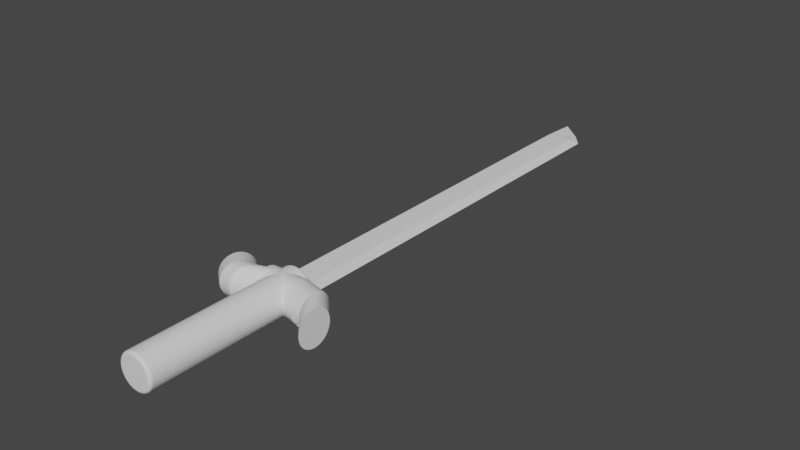 # Source: miecz.blend  (saved by Blender 3.5.10; exported with 4.5.12 LTS)
import bpy
from mathutils import Matrix  # noqa: F401  (used for matrix-valued properties, if any)

bpy.ops.wm.read_factory_settings(use_empty=True)
scene = bpy.context.scene
scene.name = 'Scene'

# ---- collections
col_collection = bpy.data.collections.new('Collection'); scene.collection.children.link(col_collection)

# ---- world
world_world = bpy.data.worlds.new('World'); scene.world = world_world
world_world.use_nodes = True; world_world.node_tree.nodes.clear()
_N = world_world.node_tree.nodes; _L = world_world.node_tree.links
n0 = _N.new('ShaderNodeOutputWorld'); n0.name = 'World Output'; n0.location = (300, 300)
n1 = _N.new('ShaderNodeBackground'); n1.name = 'Background'; n1.location = (10, 300)
n1.inputs[0].default_value = (0.05088, 0.05088, 0.05088, 1.0)
_L.new(n1.outputs[0], n0.inputs[0])
n0.is_active_output = True
world_world.color = (0.05088, 0.05088, 0.05088)
world_world.use_sun_shadow = False
world_world.sun_shadow_jitter_overblur = 0.0

# ---- meshes
me_cube_005 = bpy.data.meshes.new('Cube.005')
me_cube_005.from_pydata([(-1.0, -1.0, -0.2764), (-1.0, -1.0, -0.04009), (-1.0, 22.44, -0.2764), (-1.0, 22.44, -0.04009), (0.3691, -1.0, -0.2764), (0.3691, -1.0, -0.04009), (0.3691, 22.44, -0.2764), (0.3691, 22.44, -0.04009)], [], [(0, 1, 3, 2), (2, 3, 7, 6), (6, 7, 5, 4), (4, 5, 1, 0), (2, 6, 4, 0), (7, 3, 1, 5)])
_uv = me_cube_005.uv_layers.new(name='UVMap')
_uv.uv.foreach_set('vector', [0.375, 0.0, 0.625, 0.0, 0.625, 0.25, 0.375, 0.25, 0.375, 0.25, 0.625, 0.25, 0.625, 0.5, 0.375, 0.5, 0.375, 0.5, 0.625, 0.5, 0.625, 0.75, 0.375, 0.75, 0.375, 0.75, 0.625, 0.75, 0.625, 1.0, 0.375, 1.0, 0.125, 0.5, 0.375, 0.5, 0.375, 0.75, 0.125, 0.75, 0.625, 0.5, 0.875, 0.5, 0.875, 0.75, 0.625, 0.75])
me_cube_005.update()
me_cube_007 = bpy.data.meshes.new('Cube.007')
me_cube_007.from_pydata([(-1.0, -1.586, -0.276), (-1.0, -1.586, -0.04104), (-1.0, 0.4139, -0.1514), (-1.0, 0.4139, -0.15), (0.3674, -1.586, -0.276), (0.3674, -1.586, -0.04104), (0.3674, -0.8048, -0.1514), (0.3674, -0.8048, -0.15)], [], [(0, 1, 3, 2), (2, 3, 7, 6), (6, 7, 5, 4), (4, 5, 1, 0), (2, 6, 4, 0), (7, 3, 1, 5)])
_uv = me_cube_007.uv_layers.new(name='UVMap')
_uv.uv.foreach_set('vector', [0.375, 0.0, 0.625, 0.0, 0.625, 0.25, 0.375, 0.25, 0.375, 0.25, 0.625, 0.25, 0.625, 0.5, 0.375, 0.5, 0.375, 0.5, 0.625, 0.5, 0.625, 0.75, 0.375, 0.75, 0.375, 0.75, 0.625, 0.75, 0.625, 1.0, 0.375, 1.0, 0.125, 0.5, 0.375, 0.5, 0.375, 0.75, 0.125, 0.75, 0.625, 0.5, 0.875, 0.5, 0.875, 0.75, 0.625, 0.75])
me_cube_007.update()
me_cube_008 = bpy.data.meshes.new('Cube.008')
me_cube_008.from_pydata([(0.3793, -3.146, -0.2754), (0.3793, -3.146, -0.04087), (0.3793, -2.387, -0.1516), (0.3793, -2.387, -0.1522), (1.005, -3.146, -0.168), (1.005, -3.146, -0.1647), (1.005, -3.145, -0.168), (1.005, -3.145, -0.1647)], [], [(0, 1, 3, 2), (2, 3, 7, 6), (6, 7, 5, 4), (4, 5, 1, 0), (2, 6, 4, 0), (7, 3, 1, 5)])
_uv = me_cube_008.uv_layers.new(name='UVMap')
_uv.uv.foreach_set('vector', [0.375, 0.0, 0.625, 0.0, 0.625, 0.25, 0.375, 0.25, 0.375, 0.25, 0.625, 0.25, 0.625, 0.5, 0.375, 0.5, 0.375, 0.5, 0.625, 0.5, 0.625, 0.75, 0.375, 0.75, 0.375, 0.75, 0.625, 0.75, 0.625, 1.0, 0.375, 1.0, 0.125, 0.5, 0.375, 0.5, 0.375, 0.75, 0.125, 0.75, 0.625, 0.5, 0.625, 0.25, 0.625, 0.0, 0.625, 0.75])
me_cube_008.update()
me_cube_009 = bpy.data.meshes.new('Cube.009')
me_cube_009.from_pydata([(0.3793, -3.146, -0.2754), (0.3793, -3.146, -0.04087), (0.3793, -2.391, -0.2754), (0.3793, -2.391, -0.04087), (1.005, -3.146, -0.168), (1.005, -3.146, -0.1647), (1.005, -2.391, -0.168), (1.005, -2.391, -0.1647), (0.3793, -25.84, -0.2754), (0.3793, -25.84, -0.04087), (1.005, -25.84, -0.168), (1.005, -25.84, -0.1647)], [], [(0, 1, 3, 2), (2, 3, 7, 6), (6, 7, 5, 4), (1, 0, 8, 9), (2, 6, 4, 0), (7, 3, 1, 5), (10, 11, 9, 8), (0, 4, 10, 8), (5, 1, 9, 11), (4, 5, 11, 10)])
_uv = me_cube_009.uv_layers.new(name='UVMap')
_uv.uv.foreach_set('vector', [0.375, 0.0, 0.625, 0.0, 0.625, 0.25, 0.375, 0.25, 0.375, 0.25, 0.625, 0.25, 0.625, 0.5, 0.375, 0.5, 0.375, 0.5, 0.625, 0.5, 0.625, 0.75, 0.375, 0.75, 0.625, 0.0, 0.375, 0.0, 0.375, 0.0, 0.625, 0.0, 0.125, 0.5, 0.375, 0.5, 0.375, 0.75, 0.125, 0.75, 0.625, 0.5, 0.625, 0.25, 0.625, 0.0, 0.625, 0.75, 0.375, 0.75, 0.625, 0.75, 0.625, 1.0, 0.375, 1.0, 0.125, 0.75, 0.375, 0.75, 0.375, 0.75, 0.125, 0.75, 0.625, 0.75, 0.625, 0.0, 0.625, 0.0, 0.625, 0.75, 0.375, 0.75, 0.625, 0.75, 0.625, 0.75, 0.375, 0.75])
me_cube_009.update()
me_cylinder_001 = bpy.data.meshes.new('Cylinder.001')
me_cylinder_001.from_pydata([(0.0, 1.0, -1.0), (0.0, 1.0, 1.0), (0.1951, 0.9808, -1.0), (0.1951, 0.9808, 1.0), (0.3827, 0.9239, -1.0), (0.3827, 0.9239, 1.0), (0.5556, 0.8315, -1.0), (0.5556, 0.8315, 1.0), (0.7071, 0.7071, -1.0), (0.7071, 0.7071, 1.0), (0.8315, 0.5556, -1.0), (0.8315, 0.5556, 1.0), (0.9239, 0.3827, -1.0), (0.9239, 0.3827, 1.0), (0.9808, 0.1951, -1.0), (0.9808, 0.1951, 1.0), (1.0, 0.0, -1.0), (1.0, 0.0, 1.0), (0.9808, -0.1951, -1.0), (0.9808, -0.1951, 1.0), (0.9239, -0.3827, -1.0), (0.9239, -0.3827, 1.0), (0.8315, -0.5556, -1.0), (0.8315, -0.5556, 1.0), (0.7071, -0.7071, -1.0), (0.7071, -0.7071, 1.0), (0.5556, -0.8315, -1.0), (0.5556, -0.8315, 1.0), (0.3827, -0.9239, -1.0), (0.3827, -0.9239, 1.0), (0.1951, -0.9808, -1.0), (0.1951, -0.9808, 1.0), (0.0, -1.0, -1.0), (0.0, -1.0, 1.0), (-0.1951, -0.9808, -1.0), (-0.1951, -0.9808, 1.0), (-0.3827, -0.9239, -1.0), (-0.3827, -0.9239, 1.0), (-0.5556, -0.8315, -1.0), (-0.5556, -0.8315, 1.0), (-0.7071, -0.7071, -1.0), (-0.7071, -0.7071, 1.0), (-0.8315, -0.5556, -1.0), (-0.8315, -0.5556, 1.0), (-0.9239, -0.3827, -1.0), (-0.9239, -0.3827, 1.0), (-0.9808, -0.1951, -1.0), (-0.9808, -0.1951, 1.0), (-1.0, 0.0, -1.0), (-1.0, 0.0, 1.0), (-0.9808, 0.1951, -1.0), (-0.9808, 0.1951, 1.0), (-0.9239, 0.3827, -1.0), (-0.9239, 0.3827, 1.0), (-0.8315, 0.5556, -1.0), (-0.8315, 0.5556, 1.0), (-0.7071, 0.7071, -1.0), (-0.7071, 0.7071, 1.0), (-0.5556, 0.8315, -1.0), (-0.5556, 0.8315, 1.0), (-0.3827, 0.9239, -1.0), (-0.3827, 0.9239, 1.0), (-0.1951, 0.9808, -1.0), (-0.1951, 0.9808, 1.0), (0.0, 1.0, 8.573), (0.1951, 0.9808, 8.573), (0.3827, 0.9239, 8.573), (0.5556, 0.8315, 8.573), (0.7071, 0.7071, 8.573), (0.8315, 0.5556, 8.573), (0.9239, 0.3827, 8.573), (0.9808, 0.1951, 8.573), (1.0, 3.31e-07, 8.573), (0.9808, -0.1951, 8.573), (0.9239, -0.3827, 8.573), (0.8315, -0.5556, 8.573), (0.7071, -0.7071, 8.573), (0.5556, -0.8315, 8.573), (0.3827, -0.9239, 8.573), (0.1951, -0.9808, 8.573), (0.0, -1.0, 8.573), (-0.1951, -0.9808, 8.573), (-0.3827, -0.9239, 8.573), (-0.5556, -0.8315, 8.573), (-0.7071, -0.7071, 8.573), (-0.8315, -0.5556, 8.573), (-0.9239, -0.3827, 8.573), (-0.9808, -0.1951, 8.573), (-1.0, 3.31e-07, 8.573), (-0.9808, 0.1951, 8.573), (-0.9239, 0.3827, 8.573), (-0.8315, 0.5556, 8.573), (-0.7071, 0.7071, 8.573), (-0.5556, 0.8315, 8.573), (-0.3827, 0.9239, 8.573), (-0.1951, 0.9808, 8.573)], [], [(0, 1, 3, 2), (2, 3, 5, 4), (4, 5, 7, 6), (6, 7, 9, 8), (8, 9, 11, 10), (10, 11, 13, 12), (12, 13, 15, 14), (14, 15, 17, 16), (16, 17, 19, 18), (18, 19, 21, 20), (20, 21, 23, 22), (22, 23, 25, 24), (24, 25, 27, 26), (26, 27, 29, 28), (28, 29, 31, 30), (30, 31, 33, 32), (32, 33, 35, 34), (34, 35, 37, 36), (36, 37, 39, 38), (38, 39, 41, 40), (40, 41, 43, 42), (42, 43, 45, 44), (44, 45, 47, 46), (46, 47, 49, 48), (48, 49, 51, 50), (50, 51, 53, 52), (52, 53, 55, 54), (54, 55, 57, 56), (56, 57, 59, 58), (58, 59, 61, 60), (9, 7, 67, 68), (60, 61, 63, 62), (62, 63, 1, 0), (0, 2, 4, 6, 8, 10, 12, 14, 16, 18, 20, 22, 24, 26, 28, 30, 32, 34, 36, 38, 40, 42, 44, 46, 48, 50, 52, 54, 56, 58, 60, 62), (65, 64, 95, 94, 93, 92, 91, 90, 89, 88, 87, 86, 85, 84, 83, 82, 81, 80, 79, 78, 77, 76, 75, 74, 73, 72, 71, 70, 69, 68, 67, 66), (27, 25, 76, 77), (45, 43, 85, 86), (63, 61, 94, 95), (19, 17, 72, 73), (37, 35, 81, 82), (55, 53, 90, 91), (11, 9, 68, 69), (29, 27, 77, 78), (47, 45, 86, 87), (3, 1, 64, 65), (1, 63, 95, 64), (21, 19, 73, 74), (39, 37, 82, 83), (57, 55, 91, 92), (13, 11, 69, 70), (31, 29, 78, 79), (49, 47, 87, 88), (5, 3, 65, 66), (23, 21, 74, 75), (41, 39, 83, 84), (59, 57, 92, 93), (15, 13, 70, 71), (33, 31, 79, 80), (51, 49, 88, 89), (7, 5, 66, 67), (25, 23, 75, 76), (43, 41, 84, 85), (61, 59, 93, 94), (17, 15, 71, 72), (35, 33, 80, 81), (53, 51, 89, 90)])
_uv = me_cylinder_001.uv_layers.new(name='UVMap')
_uv.uv.foreach_set('vector', [1.0, 0.5, 1.0, 1.0, 0.9688, 1.0, 0.9688, 0.5, 0.9688, 0.5, 0.9688, 1.0, 0.9375, 1.0, 0.9375, 0.5, 0.9375, 0.5, 0.9375, 1.0, 0.9062, 1.0, 0.9062, 0.5, 0.9062, 0.5, 0.9062, 1.0, 0.875, 1.0, 0.875, 0.5, 0.875, 0.5, 0.875, 1.0, 0.8438, 1.0, 0.8438, 0.5, 0.8438, 0.5, 0.8438, 1.0, 0.8125, 1.0, 0.8125, 0.5, 0.8125, 0.5, 0.8125, 1.0, 0.7812, 1.0, 0.7812, 0.5, 0.7812, 0.5, 0.7812, 1.0, 0.75, 1.0, 0.75, 0.5, 0.75, 0.5, 0.75, 1.0, 0.7188, 1.0, 0.7188, 0.5, 0.7188, 0.5, 0.7188, 1.0, 0.6875, 1.0, 0.6875, 0.5, 0.6875, 0.5, 0.6875, 1.0, 0.6562, 1.0, 0.6562, 0.5, 0.6562, 0.5, 0.6562, 1.0, 0.625, 1.0, 0.625, 0.5, 0.625, 0.5, 0.625, 1.0, 0.5938, 1.0, 0.5938, 0.5, 0.5938, 0.5, 0.5938, 1.0, 0.5625, 1.0, 0.5625, 0.5, 0.5625, 0.5, 0.5625, 1.0, 0.5312, 1.0, 0.5312, 0.5, 0.5312, 0.5, 0.5312, 1.0, 0.5, 1.0, 0.5, 0.5, 0.5, 0.5, 0.5, 1.0, 0.4688, 1.0, 0.4688, 0.5, 0.4688, 0.5, 0.4688, 1.0, 0.4375, 1.0, 0.4375, 0.5, 0.4375, 0.5, 0.4375, 1.0, 0.4062, 1.0, 0.4062, 0.5, 0.4062, 0.5, 0.4062, 1.0, 0.375, 1.0, 0.375, 0.5, 0.375, 0.5, 0.375, 1.0, 0.3438, 1.0, 0.3438, 0.5, 0.3438, 0.5, 0.3438, 1.0, 0.3125, 1.0, 0.3125, 0.5, 0.3125, 0.5, 0.3125, 1.0, 0.2812, 1.0, 0.2812, 0.5, 0.2812, 0.5, 0.2812, 1.0, 0.25, 1.0, 0.25, 0.5, 0.25, 0.5, 0.25, 1.0, 0.2188, 1.0, 0.2188, 0.5, 0.2188, 0.5, 0.2188, 1.0, 0.1875, 1.0, 0.1875, 0.5, 0.1875, 0.5, 0.1875, 1.0, 0.1562, 1.0, 0.1562, 0.5, 0.1562, 0.5, 0.1562, 1.0, 0.125, 1.0, 0.125, 0.5, 0.125, 0.5, 0.125, 1.0, 0.09375, 1.0, 0.09375, 0.5, 0.09375, 0.5, 0.09375, 1.0, 0.0625, 1.0, 0.0625, 0.5, 0.875, 1.0, 0.9062, 1.0, 0.9062, 1.0, 0.875, 1.0, 0.0625, 0.5, 0.0625, 1.0, 0.03125, 1.0, 0.03125, 0.5, 0.03125, 0.5, 0.03125, 1.0, 0.0, 1.0, 0.0, 0.5, 0.75, 0.49, 0.7968, 0.4854, 0.8418, 0.4717, 0.8833, 0.4496, 0.9197, 0.4197, 0.9496, 0.3833, 0.9717, 0.3418, 0.9854, 0.2968, 0.99, 0.25, 0.9854, 0.2032, 0.9717, 0.1582, 0.9496, 0.1167, 0.9197, 0.08029, 0.8833, 0.05045, 0.8418, 0.02827, 0.7968, 0.01461, 0.75, 0.01, 0.7032, 0.01461, 0.6582, 0.02827, 0.6167, 0.05045, 0.5803, 0.08029, 0.5504, 0.1167, 0.5283, 0.1582, 0.5146, 0.2032, 0.51, 0.25, 0.5146, 0.2968, 0.5283, 0.3418, 0.5504, 0.3833, 0.5803, 0.4197, 0.6167, 0.4496, 0.6582, 0.4717, 0.7032, 0.4854, 0.2968, 0.4854, 0.25, 0.49, 0.2032, 0.4854, 0.1582, 0.4717, 0.1167, 0.4496, 0.08029, 0.4197, 0.05045, 0.3833, 0.02827, 0.3418, 0.01461, 0.2968, 0.01, 0.25, 0.01461, 0.2032, 0.02827, 0.1582, 0.05045, 0.1167, 0.08029, 0.08029, 0.1167, 0.05045, 0.1582, 0.02827, 0.2032, 0.01461, 0.25, 0.01, 0.2968, 0.01461, 0.3418, 0.02827, 0.3833, 0.05045, 0.4197, 0.08029, 0.4496, 0.1167, 0.4717, 0.1582, 0.4854, 0.2032, 0.49, 0.25, 0.4854, 0.2968, 0.4717, 0.3418, 0.4496, 0.3833, 0.4197, 0.4197, 0.3833, 0.4496, 0.3418, 0.4717, 0.5938, 1.0, 0.625, 1.0, 0.625, 1.0, 0.5938, 1.0, 0.3125, 1.0, 0.3438, 1.0, 0.3438, 1.0, 0.3125, 1.0, 0.03125, 1.0, 0.0625, 1.0, 0.0625, 1.0, 0.03125, 1.0, 0.7188, 1.0, 0.75, 1.0, 0.75, 1.0, 0.7188, 1.0, 0.4375, 1.0, 0.4688, 1.0, 0.4688, 1.0, 0.4375, 1.0, 0.1562, 1.0, 0.1875, 1.0, 0.1875, 1.0, 0.1562, 1.0, 0.8438, 1.0, 0.875, 1.0, 0.875, 1.0, 0.8438, 1.0, 0.5625, 1.0, 0.5938, 1.0, 0.5938, 1.0, 0.5625, 1.0, 0.2812, 1.0, 0.3125, 1.0, 0.3125, 1.0, 0.2812, 1.0, 0.9688, 1.0, 1.0, 1.0, 1.0, 1.0, 0.9688, 1.0, 0.0, 1.0, 0.03125, 1.0, 0.03125, 1.0, 0.0, 1.0, 0.6875, 1.0, 0.7188, 1.0, 0.7188, 1.0, 0.6875, 1.0, 0.4062, 1.0, 0.4375, 1.0, 0.4375, 1.0, 0.4062, 1.0, 0.125, 1.0, 0.1562, 1.0, 0.1562, 1.0, 0.125, 1.0, 0.8125, 1.0, 0.8438, 1.0, 0.8438, 1.0, 0.8125, 1.0, 0.5312, 1.0, 0.5625, 1.0, 0.5625, 1.0, 0.5312, 1.0, 0.25, 1.0, 0.2812, 1.0, 0.2812, 1.0, 0.25, 1.0, 0.9375, 1.0, 0.9688, 1.0, 0.9688, 1.0, 0.9375, 1.0, 0.6562, 1.0, 0.6875, 1.0, 0.6875, 1.0, 0.6562, 1.0, 0.375, 1.0, 0.4062, 1.0, 0.4062, 1.0, 0.375, 1.0, 0.09375, 1.0, 0.125, 1.0, 0.125, 1.0, 0.09375, 1.0, 0.7812, 1.0, 0.8125, 1.0, 0.8125, 1.0, 0.7812, 1.0, 0.5, 1.0, 0.5312, 1.0, 0.5312, 1.0, 0.5, 1.0, 0.2188, 1.0, 0.25, 1.0, 0.25, 1.0, 0.2188, 1.0, 0.9062, 1.0, 0.9375, 1.0, 0.9375, 1.0, 0.9062, 1.0, 0.625, 1.0, 0.6562, 1.0, 0.6562, 1.0, 0.625, 1.0, 0.3438, 1.0, 0.375, 1.0, 0.375, 1.0, 0.3438, 1.0, 0.0625, 1.0, 0.09375, 1.0, 0.09375, 1.0, 0.0625, 1.0, 0.75, 1.0, 0.7812, 1.0, 0.7812, 1.0, 0.75, 1.0, 0.4688, 1.0, 0.5, 1.0, 0.5, 1.0, 0.4688, 1.0, 0.1875, 1.0, 0.2188, 1.0, 0.2188, 1.0, 0.1875, 1.0])
me_cylinder_001.update()
me_cylinder_002 = bpy.data.meshes.new('Cylinder.002')
me_cylinder_002.from_pydata([(0.0, 1.0, -1.0), (0.0, 1.0, 1.0), (0.1951, 0.9808, -1.0), (0.1951, 0.9808, 1.0), (0.3827, 0.9239, -1.0), (0.3827, 0.9239, 1.0), (0.5556, 0.8315, -1.0), (0.5556, 0.8315, 1.0), (0.7071, 0.7071, -1.0), (0.7071, 0.7071, 1.0), (0.8315, 0.5556, -1.0), (0.8315, 0.5556, 1.0), (0.9239, 0.3827, -1.0), (0.9239, 0.3827, 1.0), (0.9808, 0.1951, -1.0), (0.9808, 0.1951, 1.0), (1.0, 0.0, -1.0), (1.0, 0.0, 1.0), (0.9808, -0.1951, -1.0), (0.9808, -0.1951, 1.0), (0.9239, -0.3827, -1.0), (0.9239, -0.3827, 1.0), (0.8315, -0.5556, -1.0), (0.8315, -0.5556, 1.0), (0.7071, -0.7071, -1.0), (0.7071, -0.7071, 1.0), (0.5556, -0.8315, -1.0), (0.5556, -0.8315, 1.0), (0.3827, -0.9239, -1.0), (0.3827, -0.9239, 1.0), (0.1951, -0.9808, -1.0), (0.1951, -0.9808, 1.0), (0.0, -1.0, -1.0), (0.0, -1.0, 1.0), (-0.1951, -0.9808, -1.0), (-0.1951, -0.9808, 1.0), (-0.3827, -0.9239, -1.0), (-0.3827, -0.9239, 1.0), (-0.5556, -0.8315, -1.0), (-0.5556, -0.8315, 1.0), (-0.7071, -0.7071, -1.0), (-0.7071, -0.7071, 1.0), (-0.8315, -0.5556, -1.0), (-0.8315, -0.5556, 1.0), (-0.9239, -0.3827, -1.0), (-0.9239, -0.3827, 1.0), (-0.9808, -0.1951, -1.0), (-0.9808, -0.1951, 1.0), (-1.0, 0.0, -1.0), (-1.0, 0.0, 1.0), (-0.9808, 0.1951, -1.0), (-0.9808, 0.1951, 1.0), (-0.9239, 0.3827, -1.0), (-0.9239, 0.3827, 1.0), (-0.8315, 0.5556, -1.0), (-0.8315, 0.5556, 1.0), (-0.7071, 0.7071, -1.0), (-0.7071, 0.7071, 1.0), (-0.5556, 0.8315, -1.0), (-0.5556, 0.8315, 1.0), (-0.3827, 0.9239, -1.0), (-0.3827, 0.9239, 1.0), (-0.1951, 0.9808, -1.0), (-0.1951, 0.9808, 1.0), (-0.04413, -0.4044, 3.355), (0.151, -0.4236, 3.355), (0.3386, -0.4805, 3.355), (0.5556, 0.8315, 0.6649), (0.5114, -0.5729, 3.355), (0.663, -0.6973, 3.355), (0.7873, -0.8488, 3.355), (0.8797, -1.022, 3.355), (0.9367, -1.209, 3.355), (0.9559, -1.404, 3.355), (0.9367, -1.599, 3.355), (0.8797, -1.787, 3.355), (0.7873, -1.96, 3.355), (0.663, -2.111, 3.355), (0.5114, -2.236, 3.355), (0.3386, -2.328, 3.355), (0.151, -2.385, 3.355), (-0.04413, -2.404, 3.355), (-0.2392, -2.385, 3.355), (-0.4268, -2.328, 3.355), (-0.5997, -2.236, 3.355), (-0.7512, -2.111, 3.355), (-0.8756, -1.96, 3.355), (-0.968, -1.787, 3.355), (-1.025, -1.599, 3.355), (-1.044, -1.404, 3.355), (-1.025, -1.209, 3.355), (-0.968, -1.022, 3.355), (-0.8756, -0.8488, 3.355), (-0.7512, -0.6973, 3.355), (-0.5997, -0.5729, 3.355), (-0.4268, -0.4805, 3.355), (-0.2392, -0.4236, 3.355), (0.6997, 0.3595, 2.34), (0.72, 0.5457, 1.701), (0.72, -0.8685, 1.701), (0.6997, -1.055, 2.34), (0.5556, -0.8315, 2.189), (0.5684, -0.9928, 1.701), (-0.8186, -0.7169, 1.701), (-0.8389, -0.9032, 2.34), (-0.9313, -0.7303, 2.34), (-0.911, -0.5441, 1.701), (-0.3698, 0.7625, 1.701), (-0.3901, 0.5762, 2.34), (-0.2025, 0.6331, 2.34), (-0.1822, 0.8194, 1.701), (1.013, -0.1614, 1.701), (0.9925, -0.3477, 2.34), (0.9733, -0.5427, 2.34), (0.9936, -0.3565, 1.701), (-0.1822, -1.142, 1.701), (-0.2025, -1.328, 2.34), (-0.3901, -1.272, 2.34), (-0.3698, -1.085, 1.701), (-0.911, 0.2213, 1.701), (-0.9313, 0.03503, 2.34), (-0.8389, 0.2079, 2.34), (-0.8186, 0.3942, 1.701), (0.824, 0.2079, 2.34), (0.8443, 0.3942, 1.701), (0.3827, -0.9239, 2.189), (0.3955, -1.085, 1.701), (-0.9882, -0.5427, 2.34), (-0.9679, -0.3565, 1.701), (0.01285, 0.8386, 1.701), (-0.007455, 0.6523, 2.34), (0.1876, 0.6331, 2.34), (0.2079, 0.8194, 1.701), (0.9164, -0.7303, 2.34), (0.9367, -0.5441, 1.701), (-0.563, -1.179, 2.34), (-0.5427, -0.9928, 1.701), (-0.7146, 0.3595, 2.34), (-0.6943, 0.5457, 1.701), (0.9164, 0.03503, 2.34), (0.9367, 0.2213, 1.701), (0.1951, -0.9808, 2.189), (0.2079, -1.142, 1.701), (-1.007, -0.3477, 2.34), (-0.9872, -0.1614, 1.701), (0.3752, 0.5762, 2.34), (0.3955, 0.7625, 1.701), (0.824, -0.9032, 2.34), (0.8443, -0.7169, 1.701), (-0.7146, -1.055, 2.34), (-0.6943, -0.8685, 1.701), (-0.563, 0.4838, 2.34), (-0.5427, 0.6701, 1.701), (0.9733, -0.1526, 2.34), (0.9936, 0.03372, 1.701), (-0.007455, -1.348, 2.34), (0.01285, -1.161, 1.701), (-0.9882, -0.1526, 2.34), (-0.9679, 0.03372, 1.701), (0.2192, 1.265, -0.5025)], [], [(0, 1, 3, 2), (2, 3, 5, 4), (4, 5, 7, 6), (6, 7, 9, 8), (8, 9, 11, 10), (10, 11, 13, 12), (12, 13, 15, 14), (14, 15, 17, 16), (16, 17, 19, 18), (18, 19, 21, 20), (20, 21, 23, 22), (22, 23, 25, 24), (24, 25, 27, 26), (26, 27, 29, 28), (28, 29, 31, 30), (30, 31, 33, 32), (32, 33, 35, 34), (34, 35, 37, 36), (36, 37, 39, 38), (38, 39, 41, 40), (40, 41, 43, 42), (42, 43, 45, 44), (44, 45, 47, 46), (46, 47, 49, 48), (48, 49, 51, 50), (50, 51, 53, 52), (52, 53, 55, 54), (54, 55, 57, 56), (56, 57, 59, 58), (58, 59, 61, 60), (9, 7, 68, 69, 97, 98), (60, 61, 63, 62), (62, 63, 1, 0), (65, 64, 96, 95, 94, 93, 92, 91, 90, 89, 88, 87, 86, 85, 84, 83, 82, 81, 80, 79, 78, 77, 76, 75, 74, 73, 72, 71, 70, 69, 68, 66), (101, 100, 77, 78), (105, 104, 86, 87), (109, 108, 95, 96), (113, 112, 73, 74), (117, 116, 82, 83), (121, 120, 91, 92), (123, 97, 69, 70), (125, 101, 78, 79), (127, 105, 87, 88), (131, 130, 64, 65), (130, 109, 96, 64), (133, 113, 74, 75), (135, 117, 83, 84), (137, 121, 92, 93), (139, 123, 70, 71), (141, 125, 79, 80), (143, 127, 88, 89), (145, 131, 65, 66), (147, 133, 75, 76), (149, 135, 84, 85), (151, 137, 93, 94), (153, 139, 71, 72), (155, 141, 80, 81), (157, 143, 89, 90), (7, 5, 146, 145, 66, 68), (100, 147, 76, 77), (104, 149, 85, 86), (108, 151, 94, 95), (7, 6, 67, 68), (112, 153, 72, 73), (116, 155, 81, 82), (120, 157, 90, 91), (53, 51, 158, 119), (119, 158, 157, 120), (35, 33, 156, 115), (115, 156, 155, 116), (17, 15, 154, 111), (111, 154, 153, 112), (61, 59, 152, 107), (107, 152, 151, 108), (43, 41, 150, 103), (103, 150, 149, 104), (25, 23, 148, 99), (99, 148, 147, 100), (51, 49, 144, 158), (158, 144, 143, 157), (33, 31, 142, 156), (156, 142, 141, 155), (15, 13, 140, 154), (154, 140, 139, 153), (59, 57, 138, 152), (152, 138, 137, 151), (41, 39, 136, 150), (150, 136, 135, 149), (23, 21, 134, 148), (148, 134, 133, 147), (5, 3, 132, 146), (146, 132, 131, 145), (49, 47, 128, 144), (144, 128, 127, 143), (31, 29, 126, 142), (142, 126, 125, 141), (13, 11, 124, 140), (140, 124, 123, 139), (57, 55, 122, 138), (138, 122, 121, 137), (39, 37, 118, 136), (136, 118, 117, 135), (21, 19, 114, 134), (134, 114, 113, 133), (1, 63, 110, 129), (129, 110, 109, 130), (3, 1, 129, 132), (132, 129, 130, 131), (47, 45, 106, 128), (128, 106, 105, 127), (29, 27, 102, 126), (126, 102, 101, 125), (11, 9, 98, 124), (124, 98, 97, 123), (55, 53, 119, 122), (122, 119, 120, 121), (37, 35, 115, 118), (118, 115, 116, 117), (19, 17, 111, 114), (114, 111, 112, 113), (63, 61, 107, 110), (110, 107, 108, 109), (45, 43, 103, 106), (106, 103, 104, 105), (27, 25, 99, 102), (102, 99, 100, 101)])
_uv = me_cylinder_002.uv_layers.new(name='UVMap')
_uv.uv.foreach_set('vector', [1.0, 0.5, 1.0, 1.0, 0.9688, 1.0, 0.9688, 0.5, 0.9688, 0.5, 0.9688, 1.0, 0.9375, 1.0, 0.9375, 0.5, 0.9375, 0.5, 0.9375, 1.0, 0.9062, 1.0, 0.9062, 0.5, 0.9062, 0.5, 0.9062, 1.0, 0.875, 1.0, 0.875, 0.5, 0.875, 0.5, 0.875, 1.0, 0.8438, 1.0, 0.8438, 0.5, 0.8438, 0.5, 0.8438, 1.0, 0.8125, 1.0, 0.8125, 0.5, 0.8125, 0.5, 0.8125, 1.0, 0.7812, 1.0, 0.7812, 0.5, 0.7812, 0.5, 0.7812, 1.0, 0.75, 1.0, 0.75, 0.5, 0.75, 0.5, 0.75, 1.0, 0.7188, 1.0, 0.7188, 0.5, 0.7188, 0.5, 0.7188, 1.0, 0.6875, 1.0, 0.6875, 0.5, 0.6875, 0.5, 0.6875, 1.0, 0.6562, 1.0, 0.6562, 0.5, 0.6562, 0.5, 0.6562, 1.0, 0.625, 1.0, 0.625, 0.5, 0.625, 0.5, 0.625, 1.0, 0.5938, 1.0, 0.5938, 0.5, 0.5938, 0.5, 0.5938, 1.0, 0.5625, 1.0, 0.5625, 0.5, 0.5625, 0.5, 0.5625, 1.0, 0.5312, 1.0, 0.5312, 0.5, 0.5312, 0.5, 0.5312, 1.0, 0.5, 1.0, 0.5, 0.5, 0.5, 0.5, 0.5, 1.0, 0.4688, 1.0, 0.4688, 0.5, 0.4688, 0.5, 0.4688, 1.0, 0.4375, 1.0, 0.4375, 0.5, 0.4375, 0.5, 0.4375, 1.0, 0.4062, 1.0, 0.4062, 0.5, 0.4062, 0.5, 0.4062, 1.0, 0.375, 1.0, 0.375, 0.5, 0.375, 0.5, 0.375, 1.0, 0.3438, 1.0, 0.3438, 0.5, 0.3438, 0.5, 0.3438, 1.0, 0.3125, 1.0, 0.3125, 0.5, 0.3125, 0.5, 0.3125, 1.0, 0.2812, 1.0, 0.2812, 0.5, 0.2812, 0.5, 0.2812, 1.0, 0.25, 1.0, 0.25, 0.5, 0.25, 0.5, 0.25, 1.0, 0.2188, 1.0, 0.2188, 0.5, 0.2188, 0.5, 0.2188, 1.0, 0.1875, 1.0, 0.1875, 0.5, 0.1875, 0.5, 0.1875, 1.0, 0.1562, 1.0, 0.1562, 0.5, 0.1562, 0.5, 0.1562, 1.0, 0.125, 1.0, 0.125, 0.5, 0.125, 0.5, 0.125, 1.0, 0.09375, 1.0, 0.09375, 0.5, 0.09375, 0.5, 0.09375, 1.0, 0.0625, 1.0, 0.0625, 0.5, 0.875, 1.0, 0.9062, 1.0, 0.9062, 1.0, 0.875, 1.0, 0.875, 1.0, 0.875, 1.0, 0.0625, 0.5, 0.0625, 1.0, 0.03125, 1.0, 0.03125, 0.5, 0.03125, 0.5, 0.03125, 1.0, 0.0, 1.0, 0.0, 0.5, 0.2968, 0.4854, 0.25, 0.49, 0.2032, 0.4854, 0.1582, 0.4717, 0.1167, 0.4496, 0.08029, 0.4197, 0.05045, 0.3833, 0.02827, 0.3418, 0.01461, 0.2968, 0.01, 0.25, 0.01461, 0.2032, 0.02827, 0.1582, 0.05045, 0.1167, 0.08029, 0.08029, 0.1167, 0.05045, 0.1582, 0.02827, 0.2032, 0.01461, 0.25, 0.01, 0.2968, 0.01461, 0.3418, 0.02827, 0.3833, 0.05045, 0.4197, 0.08029, 0.4496, 0.1167, 0.4717, 0.1582, 0.4854, 0.2032, 0.49, 0.25, 0.4854, 0.2968, 0.4717, 0.3418, 0.4496, 0.3833, 0.4197, 0.4197, 0.3833, 0.4496, 0.3418, 0.4717, 0.5938, 1.0, 0.625, 1.0, 0.625, 1.0, 0.5938, 1.0, 0.3125, 1.0, 0.3437, 1.0, 0.3438, 1.0, 0.3125, 1.0, 0.03125, 1.0, 0.0625, 1.0, 0.0625, 1.0, 0.03125, 1.0, 0.7188, 1.0, 0.75, 1.0, 0.75, 1.0, 0.7188, 1.0, 0.4375, 1.0, 0.4688, 1.0, 0.4688, 1.0, 0.4375, 1.0, 0.1562, 1.0, 0.1875, 1.0, 0.1875, 1.0, 0.1562, 1.0, 0.8438, 1.0, 0.875, 1.0, 0.875, 1.0, 0.8438, 1.0, 0.5625, 1.0, 0.5938, 1.0, 0.5938, 1.0, 0.5625, 1.0, 0.2812, 1.0, 0.3125, 1.0, 0.3125, 1.0, 0.2812, 1.0, 0.9688, 1.0, 1.0, 1.0, 1.0, 1.0, 0.9688, 1.0, 0.0, 1.0, 0.03125, 1.0, 0.03125, 1.0, 0.0, 1.0, 0.6875, 1.0, 0.7188, 1.0, 0.7188, 1.0, 0.6875, 1.0, 0.4062, 1.0, 0.4375, 1.0, 0.4375, 1.0, 0.4062, 1.0, 0.125, 1.0, 0.1562, 1.0, 0.1562, 1.0, 0.125, 1.0, 0.8125, 1.0, 0.8438, 1.0, 0.8438, 1.0, 0.8125, 1.0, 0.5312, 1.0, 0.5625, 1.0, 0.5625, 1.0, 0.5312, 1.0, 0.25, 1.0, 0.2812, 1.0, 0.2812, 1.0, 0.25, 1.0, 0.9375, 1.0, 0.9688, 1.0, 0.9688, 1.0, 0.9375, 1.0, 0.6562, 1.0, 0.6875, 1.0, 0.6875, 1.0, 0.6562, 1.0, 0.375, 1.0, 0.4062, 1.0, 0.4062, 1.0, 0.375, 1.0, 0.09375, 1.0, 0.125, 1.0, 0.125, 1.0, 0.09375, 1.0, 0.7812, 1.0, 0.8125, 1.0, 0.8125, 1.0, 0.7812, 1.0, 0.5, 1.0, 0.5312, 1.0, 0.5312, 1.0, 0.5, 1.0, 0.2188, 1.0, 0.25, 1.0, 0.25, 1.0, 0.2188, 1.0, 0.9062, 1.0, 0.9375, 1.0, 0.9375, 1.0, 0.9375, 1.0, 0.9375, 1.0, 0.9062, 1.0, 0.625, 1.0, 0.6562, 1.0, 0.6562, 1.0, 0.625, 1.0, 0.3437, 1.0, 0.375, 1.0, 0.375, 1.0, 0.3438, 1.0, 0.0625, 1.0, 0.09375, 1.0, 0.09375, 1.0, 0.0625, 1.0, 0.9062, 1.0, 0.9062, 0.5, 0.9062, 0.5, 0.9062, 1.0, 0.75, 1.0, 0.7812, 1.0, 0.7812, 1.0, 0.75, 1.0, 0.4688, 1.0, 0.5, 1.0, 0.5, 1.0, 0.4688, 1.0, 0.1875, 1.0, 0.2188, 1.0, 0.2188, 1.0, 0.1875, 1.0, 0.1875, 1.0, 0.2188, 1.0, 0.2188, 1.0, 0.1875, 1.0, 0.1875, 1.0, 0.2188, 1.0, 0.2188, 1.0, 0.1875, 1.0, 0.4688, 1.0, 0.5, 1.0, 0.5, 1.0, 0.4687, 1.0, 0.4687, 1.0, 0.5, 1.0, 0.5, 1.0, 0.4688, 1.0, 0.75, 1.0, 0.7812, 1.0, 0.7813, 1.0, 0.75, 1.0, 0.75, 1.0, 0.7813, 1.0, 0.7812, 1.0, 0.75, 1.0, 0.0625, 1.0, 0.09375, 1.0, 0.09375, 1.0, 0.0625, 1.0, 0.0625, 1.0, 0.09375, 1.0, 0.09375, 1.0, 0.0625, 1.0, 0.3438, 1.0, 0.375, 1.0, 0.375, 1.0, 0.3438, 1.0, 0.3438, 1.0, 0.375, 1.0, 0.375, 1.0, 0.3437, 1.0, 0.625, 1.0, 0.6562, 1.0, 0.6562, 1.0, 0.625, 1.0, 0.625, 1.0, 0.6562, 1.0, 0.6562, 1.0, 0.625, 1.0, 0.2188, 1.0, 0.25, 1.0, 0.25, 1.0, 0.2188, 1.0, 0.2188, 1.0, 0.25, 1.0, 0.25, 1.0, 0.2188, 1.0, 0.5, 1.0, 0.5312, 1.0, 0.5312, 1.0, 0.5, 1.0, 0.5, 1.0, 0.5312, 1.0, 0.5312, 1.0, 0.5, 1.0, 0.7812, 1.0, 0.8125, 1.0, 0.8125, 1.0, 0.7813, 1.0, 0.7813, 1.0, 0.8125, 1.0, 0.8125, 1.0, 0.7812, 1.0, 0.09375, 1.0, 0.125, 1.0, 0.125, 1.0, 0.09375, 1.0, 0.09375, 1.0, 0.125, 1.0, 0.125, 1.0, 0.09375, 1.0, 0.375, 1.0, 0.4062, 1.0, 0.4062, 1.0, 0.375, 1.0, 0.375, 1.0, 0.4062, 1.0, 0.4062, 1.0, 0.375, 1.0, 0.6562, 1.0, 0.6875, 1.0, 0.6875, 1.0, 0.6562, 1.0, 0.6562, 1.0, 0.6875, 1.0, 0.6875, 1.0, 0.6562, 1.0, 0.9375, 1.0, 0.9688, 1.0, 0.9688, 1.0, 0.9375, 1.0, 0.9375, 1.0, 0.9688, 1.0, 0.9688, 1.0, 0.9375, 1.0, 0.25, 1.0, 0.2812, 1.0, 0.2812, 1.0, 0.25, 1.0, 0.25, 1.0, 0.2812, 1.0, 0.2812, 1.0, 0.25, 1.0, 0.5312, 1.0, 0.5625, 1.0, 0.5625, 1.0, 0.5312, 1.0, 0.5312, 1.0, 0.5625, 1.0, 0.5625, 1.0, 0.5312, 1.0, 0.8125, 1.0, 0.8438, 1.0, 0.8438, 1.0, 0.8125, 1.0, 0.8125, 1.0, 0.8438, 1.0, 0.8438, 1.0, 0.8125, 1.0, 0.125, 1.0, 0.1562, 1.0, 0.1562, 1.0, 0.125, 1.0, 0.125, 1.0, 0.1562, 1.0, 0.1562, 1.0, 0.125, 1.0, 0.4062, 1.0, 0.4375, 1.0, 0.4375, 1.0, 0.4062, 1.0, 0.4062, 1.0, 0.4375, 1.0, 0.4375, 1.0, 0.4062, 1.0, 0.6875, 1.0, 0.7188, 1.0, 0.7187, 1.0, 0.6875, 1.0, 0.6875, 1.0, 0.7187, 1.0, 0.7188, 1.0, 0.6875, 1.0, 0.0, 1.0, 0.03125, 1.0, 0.03125, 1.0, 0.0, 1.0, 0.0, 1.0, 0.03125, 1.0, 0.03125, 1.0, 0.0, 1.0, 0.9688, 1.0, 1.0, 1.0, 1.0, 1.0, 0.9688, 1.0, 0.9688, 1.0, 1.0, 1.0, 1.0, 1.0, 0.9688, 1.0, 0.2812, 1.0, 0.3125, 1.0, 0.3125, 1.0, 0.2812, 1.0, 0.2812, 1.0, 0.3125, 1.0, 0.3125, 1.0, 0.2812, 1.0, 0.5625, 1.0, 0.5938, 1.0, 0.5938, 1.0, 0.5625, 1.0, 0.5625, 1.0, 0.5938, 1.0, 0.5938, 1.0, 0.5625, 1.0, 0.8438, 1.0, 0.875, 1.0, 0.875, 1.0, 0.8438, 1.0, 0.8438, 1.0, 0.875, 1.0, 0.875, 1.0, 0.8438, 1.0, 0.1562, 1.0, 0.1875, 1.0, 0.1875, 1.0, 0.1562, 1.0, 0.1562, 1.0, 0.1875, 1.0, 0.1875, 1.0, 0.1562, 1.0, 0.4375, 1.0, 0.4688, 1.0, 0.4687, 1.0, 0.4375, 1.0, 0.4375, 1.0, 0.4687, 1.0, 0.4688, 1.0, 0.4375, 1.0, 0.7188, 1.0, 0.75, 1.0, 0.75, 1.0, 0.7187, 1.0, 0.7187, 1.0, 0.75, 1.0, 0.75, 1.0, 0.7188, 1.0, 0.03125, 1.0, 0.0625, 1.0, 0.0625, 1.0, 0.03125, 1.0, 0.03125, 1.0, 0.0625, 1.0, 0.0625, 1.0, 0.03125, 1.0, 0.3125, 1.0, 0.3438, 1.0, 0.3438, 1.0, 0.3125, 1.0, 0.3125, 1.0, 0.3438, 1.0, 0.3437, 1.0, 0.3125, 1.0, 0.5938, 1.0, 0.625, 1.0, 0.625, 1.0, 0.5938, 1.0, 0.5938, 1.0, 0.625, 1.0, 0.625, 1.0, 0.5938, 1.0])
me_cylinder_002.update()
me_cylinder_003 = bpy.data.meshes.new('Cylinder.003')
me_cylinder_003.from_pydata([(0.0, 1.0, -1.0), (0.1606, 1.886, 1.665), (0.1951, 0.9808, -1.0), (0.3557, 1.867, 1.665), (0.3827, 0.9239, -1.0), (0.5433, 1.81, 1.665), (0.5556, 0.8315, -1.0), (0.7162, 1.718, 1.665), (0.7071, 0.7071, -1.0), (0.8678, 1.593, 1.665), (0.8315, 0.5556, -1.0), (0.9921, 1.442, 1.665), (0.9239, 0.3827, -1.0), (1.085, 1.269, 1.665), (0.9808, 0.1951, -1.0), (1.141, 1.081, 1.665), (1.0, 0.0, -1.0), (1.161, 0.8862, 1.665), (0.9808, -0.1951, -1.0), (1.141, 0.6911, 1.665), (0.9239, -0.3827, -1.0), (1.085, 0.5035, 1.665), (1.014, 0.3551, -0.7754), (0.9921, 0.3306, 1.665), (0.8899, 0.2036, -0.7754), (0.8678, 0.179, 1.665), (0.7383, 0.0792, -0.7754), (0.7162, 0.05468, 1.665), (0.5655, -0.01321, -0.7754), (0.5433, -0.03773, 1.665), (0.3779, -0.07012, -0.7754), (0.3557, -0.09463, 1.665), (0.0, -1.0, -1.0), (0.1606, -0.1138, 1.665), (-0.1951, -0.9808, -1.0), (-0.03444, -0.09463, 1.665), (-0.3827, -0.9239, -1.0), (-0.222, -0.03773, 1.665), (-0.5556, -0.8315, -1.0), (-0.3949, 0.05468, 1.665), (-0.7071, -0.7071, -1.0), (-0.5465, 0.179, 1.665), (-0.8315, -0.5556, -1.0), (-0.6708, 0.3306, 1.665), (-0.9239, -0.3827, -1.0), (-0.7632, 0.5035, 1.665), (-0.9808, -0.1951, -1.0), (-0.8201, 0.6911, 1.665), (-1.0, 0.0, -1.0), (-0.8394, 0.8862, 1.665), (-0.9808, 0.1951, -1.0), (-0.8201, 1.081, 1.665), (-0.9239, 0.3827, -1.0), (-0.7632, 1.269, 1.665), (-0.8315, 0.5556, -1.0), (-0.6708, 1.442, 1.665), (-0.7071, 0.7071, -1.0), (-0.5465, 1.593, 1.665), (-0.5556, 0.8315, -1.0), (-0.3949, 1.718, 1.665), (-0.3827, 0.9239, -1.0), (-0.222, 1.81, 1.665), (-0.1951, 0.9808, -1.0), (-0.03444, 1.867, 1.665), (-0.02838, 1.895, -0.1425), (0.03625, 2.138, 0.6032), (0.2313, 2.118, 0.6032), (0.1667, 1.876, -0.1425), (0.4189, 2.061, 0.6032), (0.3543, 1.819, -0.1425), (0.5918, 1.969, 0.6032), (0.5272, 1.727, -0.1425), (0.7434, 1.845, 0.6032), (0.6787, 1.602, -0.1425), (0.8677, 1.693, 0.6032), (0.8031, 1.451, -0.1425), (0.9601, 1.52, 0.6032), (0.8955, 1.278, -0.1425), (1.017, 1.333, 0.6032), (0.9524, 1.09, -0.1425), (1.036, 1.138, 0.6032), (0.9716, 0.8953, -0.1425), (0.9845, 0.9195, 0.5939), (0.9524, 0.7002, -0.1425), (0.9276, 0.7319, 0.5939), (0.8955, 0.5126, -0.1425), (0.8677, 0.582, 0.6032), (0.8031, 0.3397, -0.1425), (0.7108, 0.4075, 0.5939), (0.6787, 0.1882, -0.1425), (0.5593, 0.2832, 0.5939), (0.5272, 0.06384, -0.1425), (0.4189, 0.2137, 0.6032), (0.3543, -0.02857, -0.1425), (0.1988, 0.1338, 0.5939), (0.1667, -0.08547, -0.1425), (0.03625, 0.1376, 0.6032), (-0.02838, -0.1047, -0.1425), (-0.1588, 0.1568, 0.6032), (-0.2235, -0.08547, -0.1425), (-0.3464, 0.2137, 0.6032), (-0.4111, -0.02857, -0.1425), (-0.5193, 0.3061, 0.6032), (-0.5839, 0.06384, -0.1425), (-0.6709, 0.4305, 0.6032), (-0.7355, 0.1882, -0.1425), (-0.7952, 0.582, 0.6032), (-0.8598, 0.3397, -0.1425), (-0.8876, 0.7549, 0.6032), (-0.9523, 0.5126, -0.1425), (-0.9445, 0.9425, 0.6032), (-1.009, 0.7002, -0.1425), (-0.9637, 1.138, 0.6032), (-1.028, 0.8953, -0.1425), (-0.9445, 1.333, 0.6032), (-1.009, 1.09, -0.1425), (-0.8876, 1.52, 0.6032), (-0.9523, 1.278, -0.1425), (-0.7952, 1.693, 0.6032), (-0.8598, 1.451, -0.1425), (-0.6709, 1.845, 0.6032), (-0.7355, 1.602, -0.1425), (-0.5193, 1.969, 0.6032), (-0.5839, 1.727, -0.1425), (-0.3464, 2.061, 0.6032), (-0.4111, 1.819, -0.1425), (-0.1588, 2.118, 0.6032), (-0.2235, 1.876, -0.1425)], [], [(65, 1, 3, 66), (66, 3, 5, 68), (68, 5, 7, 70), (70, 7, 9, 72), (72, 9, 11, 74), (74, 11, 13, 76), (76, 13, 15, 78), (78, 15, 17, 80), (80, 17, 19, 82), (82, 19, 21, 84), (84, 21, 23, 86), (86, 23, 25, 88), (88, 25, 27, 90), (90, 27, 29, 92), (92, 29, 31, 94), (94, 31, 33, 96), (96, 33, 35, 98), (98, 35, 37, 100), (100, 37, 39, 102), (102, 39, 41, 104), (104, 41, 43, 106), (106, 43, 45, 108), (108, 45, 47, 110), (110, 47, 49, 112), (112, 49, 51, 114), (114, 51, 53, 116), (116, 53, 55, 118), (118, 55, 57, 120), (120, 57, 59, 122), (122, 59, 61, 124), (3, 1, 63, 61, 59, 57, 55, 53, 51, 49, 47, 45, 43, 41, 39, 37, 35, 33, 31, 29, 27, 25, 23, 21, 19, 17, 15, 13, 11, 9, 7, 5), (124, 61, 63, 126), (126, 63, 1, 65), (0, 2, 4, 6, 8, 10, 12, 14, 16, 18, 20, 22, 24, 26, 28, 30, 32, 34, 36, 38, 40, 42, 44, 46, 48, 50, 52, 54, 56, 58, 60, 62), (62, 127, 64, 0), (127, 126, 65, 64), (60, 125, 127, 62), (125, 124, 126, 127), (58, 123, 125, 60), (123, 122, 124, 125), (56, 121, 123, 58), (121, 120, 122, 123), (54, 119, 121, 56), (119, 118, 120, 121), (52, 117, 119, 54), (117, 116, 118, 119), (50, 115, 117, 52), (115, 114, 116, 117), (48, 113, 115, 50), (113, 112, 114, 115), (46, 111, 113, 48), (111, 110, 112, 113), (44, 109, 111, 46), (109, 108, 110, 111), (42, 107, 109, 44), (107, 106, 108, 109), (40, 105, 107, 42), (105, 104, 106, 107), (38, 103, 105, 40), (103, 102, 104, 105), (36, 101, 103, 38), (101, 100, 102, 103), (34, 99, 101, 36), (99, 98, 100, 101), (32, 97, 99, 34), (97, 96, 98, 99), (30, 95, 97, 32), (95, 94, 96, 97), (28, 93, 95, 30), (93, 92, 94, 95), (26, 91, 93, 28), (91, 90, 92, 93), (24, 89, 91, 26), (89, 88, 90, 91), (22, 87, 89, 24), (87, 86, 88, 89), (20, 85, 87, 22), (85, 84, 86, 87), (18, 83, 85, 20), (83, 82, 84, 85), (16, 81, 83, 18), (81, 80, 82, 83), (14, 79, 81, 16), (79, 78, 80, 81), (12, 77, 79, 14), (77, 76, 78, 79), (10, 75, 77, 12), (75, 74, 76, 77), (8, 73, 75, 10), (73, 72, 74, 75), (6, 71, 73, 8), (71, 70, 72, 73), (4, 69, 71, 6), (69, 68, 70, 71), (2, 67, 69, 4), (67, 66, 68, 69), (0, 64, 67, 2), (64, 65, 66, 67)])
_uv = me_cylinder_003.uv_layers.new(name='UVMap')
_uv.uv.foreach_set('vector', [1.0, 0.8379, 1.0, 1.0, 0.9688, 1.0, 0.9688, 0.8379, 0.9688, 0.8379, 0.9688, 1.0, 0.9375, 1.0, 0.9375, 0.8379, 0.9375, 0.8379, 0.9375, 1.0, 0.9062, 1.0, 0.9062, 0.8379, 0.9062, 0.8379, 0.9062, 1.0, 0.875, 1.0, 0.875, 0.8379, 0.875, 0.8379, 0.875, 1.0, 0.8438, 1.0, 0.8437, 0.8379, 0.8437, 0.8379, 0.8438, 1.0, 0.8125, 1.0, 0.8125, 0.8379, 0.8125, 0.8379, 0.8125, 1.0, 0.7812, 1.0, 0.7812, 0.8379, 0.7812, 0.8379, 0.7812, 1.0, 0.75, 1.0, 0.75, 0.8379, 0.75, 0.8379, 0.75, 1.0, 0.7188, 1.0, 0.7188, 0.8379, 0.7188, 0.8379, 0.7188, 1.0, 0.6875, 1.0, 0.6875, 0.8379, 0.6875, 0.8379, 0.6875, 1.0, 0.6562, 1.0, 0.6562, 0.8379, 0.6562, 0.8379, 0.6562, 1.0, 0.625, 1.0, 0.625, 0.8379, 0.625, 0.8379, 0.625, 1.0, 0.5938, 1.0, 0.5938, 0.8379, 0.5938, 0.8379, 0.5938, 1.0, 0.5625, 1.0, 0.5625, 0.8379, 0.5625, 0.8379, 0.5625, 1.0, 0.5312, 1.0, 0.5312, 0.8379, 0.5312, 0.8379, 0.5312, 1.0, 0.5, 1.0, 0.5, 0.8379, 0.5, 0.8379, 0.5, 1.0, 0.4688, 1.0, 0.4687, 0.8379, 0.4687, 0.8379, 0.4688, 1.0, 0.4375, 1.0, 0.4375, 0.8379, 0.4375, 0.8379, 0.4375, 1.0, 0.4062, 1.0, 0.4062, 0.8379, 0.4062, 0.8379, 0.4062, 1.0, 0.375, 1.0, 0.375, 0.8379, 0.375, 0.8379, 0.375, 1.0, 0.3438, 1.0, 0.3438, 0.8379, 0.3438, 0.8379, 0.3438, 1.0, 0.3125, 1.0, 0.3125, 0.8379, 0.3125, 0.8379, 0.3125, 1.0, 0.2812, 1.0, 0.2812, 0.8379, 0.2812, 0.8379, 0.2812, 1.0, 0.25, 1.0, 0.25, 0.8379, 0.25, 0.8379, 0.25, 1.0, 0.2188, 1.0, 0.2188, 0.8379, 0.2188, 0.8379, 0.2188, 1.0, 0.1875, 1.0, 0.1875, 0.8379, 0.1875, 0.8379, 0.1875, 1.0, 0.1562, 1.0, 0.1562, 0.8379, 0.1562, 0.8379, 0.1562, 1.0, 0.125, 1.0, 0.125, 0.8379, 0.125, 0.8379, 0.125, 1.0, 0.09375, 1.0, 0.09375, 0.8379, 0.09375, 0.8379, 0.09375, 1.0, 0.0625, 1.0, 0.0625, 0.8379, 0.2968, 0.4854, 0.25, 0.49, 0.2032, 0.4854, 0.1582, 0.4717, 0.1167, 0.4496, 0.08029, 0.4197, 0.05045, 0.3833, 0.02827, 0.3418, 0.01461, 0.2968, 0.01, 0.25, 0.01461, 0.2032, 0.02827, 0.1582, 0.05045, 0.1167, 0.08029, 0.08029, 0.1167, 0.05045, 0.1582, 0.02827, 0.2032, 0.01461, 0.25, 0.01, 0.2968, 0.01461, 0.3418, 0.02827, 0.3833, 0.05045, 0.4197, 0.08029, 0.4496, 0.1167, 0.4717, 0.1582, 0.4854, 0.2032, 0.49, 0.25, 0.4854, 0.2968, 0.4717, 0.3418, 0.4496, 0.3833, 0.4197, 0.4197, 0.3833, 0.4496, 0.3418, 0.4717, 0.0625, 0.8379, 0.0625, 1.0, 0.03125, 1.0, 0.03125, 0.8379, 0.03125, 0.8379, 0.03125, 1.0, 0.0, 1.0, 0.0, 0.8379, 0.75, 0.49, 0.7968, 0.4854, 0.8418, 0.4717, 0.8833, 0.4496, 0.9197, 0.4197, 0.9496, 0.3833, 0.9717, 0.3418, 0.9854, 0.2968, 0.99, 0.25, 0.9854, 0.2032, 0.9717, 0.1582, 0.9496, 0.1167, 0.9197, 0.08029, 0.8833, 0.05045, 0.8418, 0.02827, 0.7968, 0.01461, 0.75, 0.01, 0.7032, 0.01461, 0.6582, 0.02827, 0.6167, 0.05045, 0.5803, 0.08029, 0.5504, 0.1167, 0.5283, 0.1582, 0.5146, 0.2032, 0.51, 0.25, 0.5146, 0.2968, 0.5283, 0.3418, 0.5504, 0.3833, 0.5803, 0.4197, 0.6167, 0.4496, 0.6582, 0.4717, 0.7032, 0.4854, 0.03125, 0.5, 0.03125, 0.6712, 0.0, 0.6712, 0.0, 0.5, 0.03125, 0.6712, 0.03125, 0.8379, 0.0, 0.8379, 0.0, 0.6712, 0.0625, 0.5, 0.0625, 0.6712, 0.03125, 0.6712, 0.03125, 0.5, 0.0625, 0.6712, 0.0625, 0.8379, 0.03125, 0.8379, 0.03125, 0.6712, 0.09375, 0.5, 0.09375, 0.6712, 0.0625, 0.6712, 0.0625, 0.5, 0.09375, 0.6712, 0.09375, 0.8379, 0.0625, 0.8379, 0.0625, 0.6712, 0.125, 0.5, 0.125, 0.6712, 0.09375, 0.6712, 0.09375, 0.5, 0.125, 0.6712, 0.125, 0.8379, 0.09375, 0.8379, 0.09375, 0.6712, 0.1562, 0.5, 0.1562, 0.6712, 0.125, 0.6712, 0.125, 0.5, 0.1562, 0.6712, 0.1562, 0.8379, 0.125, 0.8379, 0.125, 0.6712, 0.1875, 0.5, 0.1875, 0.6712, 0.1562, 0.6712, 0.1562, 0.5, 0.1875, 0.6712, 0.1875, 0.8379, 0.1562, 0.8379, 0.1562, 0.6712, 0.2188, 0.5, 0.2188, 0.6712, 0.1875, 0.6712, 0.1875, 0.5, 0.2188, 0.6712, 0.2188, 0.8379, 0.1875, 0.8379, 0.1875, 0.6712, 0.25, 0.5, 0.25, 0.6712, 0.2188, 0.6712, 0.2188, 0.5, 0.25, 0.6712, 0.25, 0.8379, 0.2188, 0.8379, 0.2188, 0.6712, 0.2812, 0.5, 0.2812, 0.6712, 0.25, 0.6712, 0.25, 0.5, 0.2812, 0.6712, 0.2812, 0.8379, 0.25, 0.8379, 0.25, 0.6712, 0.3125, 0.5, 0.3125, 0.6712, 0.2812, 0.6712, 0.2812, 0.5, 0.3125, 0.6712, 0.3125, 0.8379, 0.2812, 0.8379, 0.2812, 0.6712, 0.3438, 0.5, 0.3438, 0.6712, 0.3125, 0.6712, 0.3125, 0.5, 0.3438, 0.6712, 0.3438, 0.8379, 0.3125, 0.8379, 0.3125, 0.6712, 0.375, 0.5, 0.375, 0.6712, 0.3438, 0.6712, 0.3438, 0.5, 0.375, 0.6712, 0.375, 0.8379, 0.3438, 0.8379, 0.3438, 0.6712, 0.4062, 0.5, 0.4062, 0.6712, 0.375, 0.6712, 0.375, 0.5, 0.4062, 0.6712, 0.4062, 0.8379, 0.375, 0.8379, 0.375, 0.6712, 0.4375, 0.5, 0.4375, 0.6712, 0.4062, 0.6712, 0.4062, 0.5, 0.4375, 0.6712, 0.4375, 0.8379, 0.4062, 0.8379, 0.4062, 0.6712, 0.4688, 0.5, 0.4688, 0.6712, 0.4375, 0.6712, 0.4375, 0.5, 0.4688, 0.6712, 0.4687, 0.8379, 0.4375, 0.8379, 0.4375, 0.6712, 0.5, 0.5, 0.5, 0.6712, 0.4688, 0.6712, 0.4688, 0.5, 0.5, 0.6712, 0.5, 0.8379, 0.4687, 0.8379, 0.4688, 0.6712, 0.5312, 0.5, 0.5312, 0.6712, 0.5, 0.6712, 0.5, 0.5, 0.5312, 0.6712, 0.5312, 0.8379, 0.5, 0.8379, 0.5, 0.6712, 0.5625, 0.5, 0.5625, 0.6712, 0.5312, 0.6712, 0.5312, 0.5, 0.5625, 0.6712, 0.5625, 0.8379, 0.5312, 0.8379, 0.5312, 0.6712, 0.5938, 0.5, 0.5938, 0.6712, 0.5625, 0.6712, 0.5625, 0.5, 0.5938, 0.6712, 0.5938, 0.8379, 0.5625, 0.8379, 0.5625, 0.6712, 0.625, 0.5, 0.625, 0.6712, 0.5938, 0.6712, 0.5938, 0.5, 0.625, 0.6712, 0.625, 0.8379, 0.5938, 0.8379, 0.5938, 0.6712, 0.6562, 0.5, 0.6562, 0.6712, 0.625, 0.6712, 0.625, 0.5, 0.6562, 0.6712, 0.6562, 0.8379, 0.625, 0.8379, 0.625, 0.6712, 0.6875, 0.5, 0.6875, 0.6712, 0.6562, 0.6712, 0.6562, 0.5, 0.6875, 0.6712, 0.6875, 0.8379, 0.6562, 0.8379, 0.6562, 0.6712, 0.7188, 0.5, 0.7188, 0.6712, 0.6875, 0.6712, 0.6875, 0.5, 0.7188, 0.6712, 0.7188, 0.8379, 0.6875, 0.8379, 0.6875, 0.6712, 0.75, 0.5, 0.75, 0.6712, 0.7188, 0.6712, 0.7188, 0.5, 0.75, 0.6712, 0.75, 0.8379, 0.7188, 0.8379, 0.7188, 0.6712, 0.7812, 0.5, 0.7812, 0.6712, 0.75, 0.6712, 0.75, 0.5, 0.7812, 0.6712, 0.7812, 0.8379, 0.75, 0.8379, 0.75, 0.6712, 0.8125, 0.5, 0.8125, 0.6712, 0.7812, 0.6712, 0.7812, 0.5, 0.8125, 0.6712, 0.8125, 0.8379, 0.7812, 0.8379, 0.7812, 0.6712, 0.8438, 0.5, 0.8438, 0.6712, 0.8125, 0.6712, 0.8125, 0.5, 0.8438, 0.6712, 0.8437, 0.8379, 0.8125, 0.8379, 0.8125, 0.6712, 0.875, 0.5, 0.875, 0.6712, 0.8438, 0.6712, 0.8438, 0.5, 0.875, 0.6712, 0.875, 0.8379, 0.8437, 0.8379, 0.8438, 0.6712, 0.9062, 0.5, 0.9062, 0.6712, 0.875, 0.6712, 0.875, 0.5, 0.9062, 0.6712, 0.9062, 0.8379, 0.875, 0.8379, 0.875, 0.6712, 0.9375, 0.5, 0.9375, 0.6712, 0.9062, 0.6712, 0.9062, 0.5, 0.9375, 0.6712, 0.9375, 0.8379, 0.9062, 0.8379, 0.9062, 0.6712, 0.9688, 0.5, 0.9688, 0.6712, 0.9375, 0.6712, 0.9375, 0.5, 0.9688, 0.6712, 0.9688, 0.8379, 0.9375, 0.8379, 0.9375, 0.6712, 1.0, 0.5, 1.0, 0.6712, 0.9688, 0.6712, 0.9688, 0.5, 1.0, 0.6712, 1.0, 0.8379, 0.9688, 0.8379, 0.9688, 0.6712])
me_cylinder_003.update()

# ---- objects
ob_empty = bpy.data.objects.new('Empty', None)
ob_cube = bpy.data.objects.new('Cube', me_cube_005)
ob_cube_001 = bpy.data.objects.new('Cube.001', me_cube_007)
ob_cube_003 = bpy.data.objects.new('Cube.003', me_cube_008)
ob_cube_004 = bpy.data.objects.new('Cube.004', me_cube_009)
ob_cylinder = bpy.data.objects.new('Cylinder', me_cylinder_001)
ob_cylinder_001 = bpy.data.objects.new('Cylinder.001', me_cylinder_002)
ob_cylinder_002 = bpy.data.objects.new('Cylinder.002', me_cylinder_003)

# ---- transforms, parenting, visibility, modifiers, constraints
ob_empty.location = (10.86, 0.0, -14.45)
ob_empty.empty_display_type = 'IMAGE'
ob_empty.empty_display_size = 53.73
ob_empty.empty_image_offset = (-0.9535, -0.5)
ob_cube.location = (-0.0186, -8.701, 0.0)
ob_cube_001.location = (-0.01358, 15.33, 0.0)
ob_cube_003.location = (-0.02777, 16.91, 0.0)
ob_cube_004.location = (-0.02802, 16.16, 0.0)
ob_cylinder.location = (-0.021, -10.59, 0.0)
ob_cylinder.rotation_euler = (1.571, -0.0, 0.0)
_m = ob_cylinder.modifiers.new('Bevel', 'BEVEL')
_m.width = 0.17
_m.width_pct = 0.17
_m.segments = 24
ob_cylinder_001.location = (0.0, -10.56, 0.0)
ob_cylinder_001.rotation_euler = (-0.0, 1.571, 0.0)
ob_cylinder_002.location = (-1.49, -10.19, 0.0)
ob_cylinder_002.rotation_euler = (-3.295, 1.549, -0.5966)

# ---- collection membership
col_collection.objects.link(ob_empty)
col_collection.objects.link(ob_cube)
col_collection.objects.link(ob_cube_001)
col_collection.objects.link(ob_cube_003)
col_collection.objects.link(ob_cube_004)
col_collection.objects.link(ob_cylinder)
col_collection.objects.link(ob_cylinder_001)
col_collection.objects.link(ob_cylinder_002)

# ---- scene / render settings (as saved in the file)
scene.frame_start = 1; scene.frame_end = 250; scene.frame_set(1)
scene.render.engine = 'BLENDER_EEVEE_NEXT'
scene.cycles.sampling_pattern = 'TABULATED_SOBOL'
scene.view_settings.view_transform = 'Filmic'
bpy.context.view_layer.update()

# ---- added for rendering (the .blend has no active camera and no usable light): camera, sun
cam_auto = bpy.data.cameras.new('AutoCamera')
cam_auto.lens = 50.0
cam_auto.sensor_width = 36.0
cam_auto.clip_end = 1000.0
ob_auto_camera = bpy.data.objects.new('AutoCamera', cam_auto)
scene.collection.objects.link(ob_auto_camera)
ob_auto_camera.location = (32.7662, -41.375, 26.3712)
ob_auto_camera.rotation_euler = (1.09748, -7.21219e-08, 0.694738)
scene.camera = ob_auto_camera
light_auto_sun = bpy.data.lights.new('AutoSun', 'SUN')
light_auto_sun.energy = 3.0
light_auto_sun.angle = 0.0523599
ob_auto_sun = bpy.data.objects.new('AutoSun', light_auto_sun)
scene.collection.objects.link(ob_auto_sun)
ob_auto_sun.rotation_euler = (0.872665, 0.174533, 0.523599)
bpy.context.view_layer.update()
